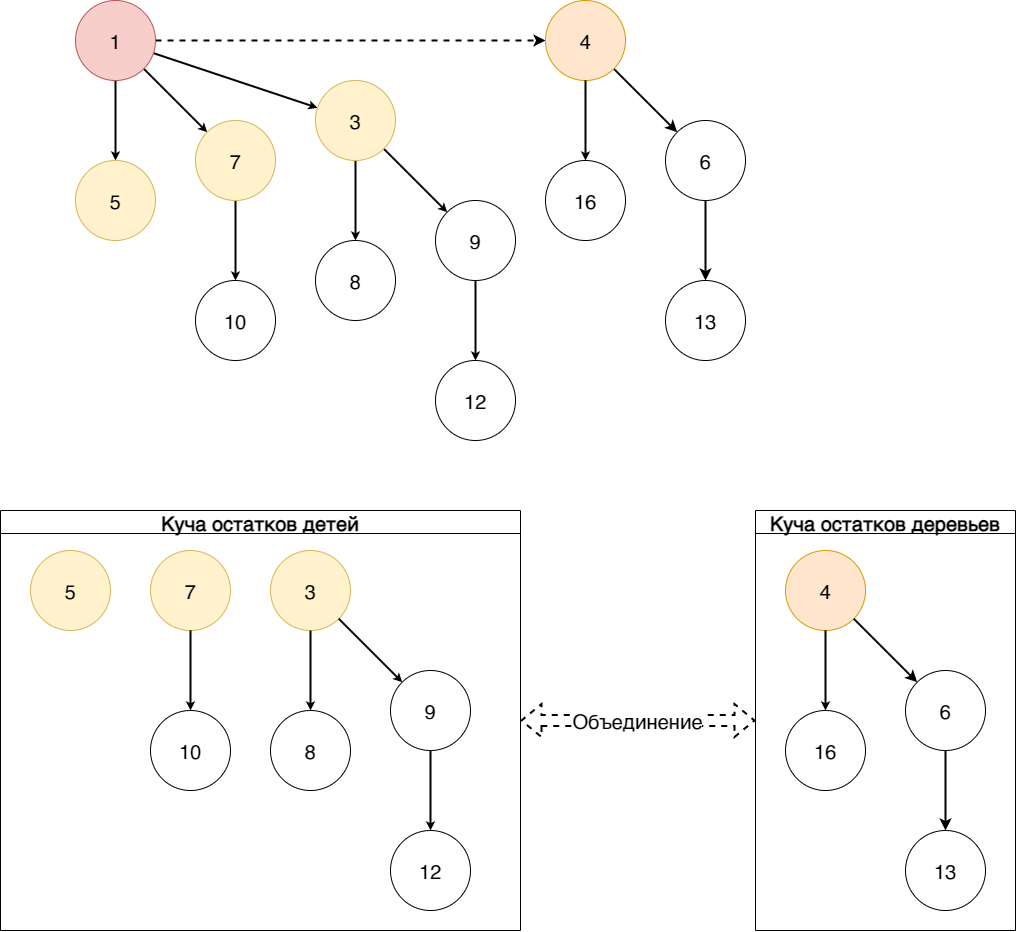

The diagram above was exported from draw.io. Its source (the exported page's mxGraphModel, read from the mxfile embedded in the PNG):
<mxGraphModel dx="2011" dy="1216" grid="1" gridSize="10" guides="1" tooltips="1" connect="1" arrows="1" fold="1" page="1" pageScale="1" pageWidth="1169" pageHeight="827" math="0" shadow="0">
  <root>
    <mxCell id="zf9t6zYP82xJ8AGz7eCd-0" />
    <mxCell id="zf9t6zYP82xJ8AGz7eCd-1" parent="zf9t6zYP82xJ8AGz7eCd-0" />
    <mxCell id="VzRHfXP4IZdOaezUKJKC-0" style="edgeStyle=none;rounded=0;orthogonalLoop=1;jettySize=auto;html=1;fontSize=20;startArrow=none;startFill=0;endArrow=classic;endFill=1;startSize=3;endSize=3;strokeWidth=2;" edge="1" parent="zf9t6zYP82xJ8AGz7eCd-1" source="VzRHfXP4IZdOaezUKJKC-4" target="VzRHfXP4IZdOaezUKJKC-8">
      <mxGeometry relative="1" as="geometry" />
    </mxCell>
    <mxCell id="VzRHfXP4IZdOaezUKJKC-1" style="edgeStyle=none;rounded=0;orthogonalLoop=1;jettySize=auto;html=1;fontSize=20;startArrow=none;startFill=0;endArrow=classic;endFill=1;startSize=3;endSize=3;strokeWidth=2;" edge="1" parent="zf9t6zYP82xJ8AGz7eCd-1" source="VzRHfXP4IZdOaezUKJKC-4" target="VzRHfXP4IZdOaezUKJKC-6">
      <mxGeometry relative="1" as="geometry" />
    </mxCell>
    <mxCell id="VzRHfXP4IZdOaezUKJKC-2" style="edgeStyle=none;rounded=0;orthogonalLoop=1;jettySize=auto;html=1;fontSize=20;startArrow=none;startFill=0;endArrow=classic;endFill=1;startSize=3;endSize=3;strokeWidth=2;" edge="1" parent="zf9t6zYP82xJ8AGz7eCd-1" source="VzRHfXP4IZdOaezUKJKC-4" target="VzRHfXP4IZdOaezUKJKC-11">
      <mxGeometry relative="1" as="geometry" />
    </mxCell>
    <mxCell id="VzRHfXP4IZdOaezUKJKC-3" style="edgeStyle=none;rounded=0;orthogonalLoop=1;jettySize=auto;html=1;dashed=1;fontSize=20;startArrow=none;startFill=0;endArrow=classic;endFill=1;strokeWidth=2;" edge="1" parent="zf9t6zYP82xJ8AGz7eCd-1" source="VzRHfXP4IZdOaezUKJKC-4" target="VzRHfXP4IZdOaezUKJKC-17">
      <mxGeometry relative="1" as="geometry" />
    </mxCell>
    <mxCell id="VzRHfXP4IZdOaezUKJKC-4" value="1" style="ellipse;whiteSpace=wrap;html=1;aspect=fixed;fontSize=20;fillColor=#f8cecc;strokeColor=#b85450;" vertex="1" parent="zf9t6zYP82xJ8AGz7eCd-1">
      <mxGeometry x="140" y="60" width="80" height="80" as="geometry" />
    </mxCell>
    <mxCell id="VzRHfXP4IZdOaezUKJKC-5" style="edgeStyle=none;rounded=0;orthogonalLoop=1;jettySize=auto;html=1;fontSize=20;startArrow=none;startFill=0;endArrow=classic;endFill=1;startSize=3;endSize=3;strokeWidth=2;" edge="1" parent="zf9t6zYP82xJ8AGz7eCd-1" source="VzRHfXP4IZdOaezUKJKC-6" target="VzRHfXP4IZdOaezUKJKC-7">
      <mxGeometry relative="1" as="geometry" />
    </mxCell>
    <mxCell id="VzRHfXP4IZdOaezUKJKC-6" value="7" style="ellipse;whiteSpace=wrap;html=1;aspect=fixed;fontSize=20;fillColor=#fff2cc;strokeColor=#d6b656;" vertex="1" parent="zf9t6zYP82xJ8AGz7eCd-1">
      <mxGeometry x="260" y="180" width="80" height="80" as="geometry" />
    </mxCell>
    <mxCell id="VzRHfXP4IZdOaezUKJKC-7" value="10" style="ellipse;whiteSpace=wrap;html=1;aspect=fixed;fontSize=20;" vertex="1" parent="zf9t6zYP82xJ8AGz7eCd-1">
      <mxGeometry x="260" y="340" width="80" height="80" as="geometry" />
    </mxCell>
    <mxCell id="VzRHfXP4IZdOaezUKJKC-8" value="5" style="ellipse;whiteSpace=wrap;html=1;aspect=fixed;fontSize=20;fillColor=#fff2cc;strokeColor=#d6b656;" vertex="1" parent="zf9t6zYP82xJ8AGz7eCd-1">
      <mxGeometry x="140" y="220" width="80" height="80" as="geometry" />
    </mxCell>
    <mxCell id="VzRHfXP4IZdOaezUKJKC-9" style="edgeStyle=none;rounded=0;orthogonalLoop=1;jettySize=auto;html=1;fontSize=20;startArrow=none;startFill=0;endArrow=classic;endFill=1;startSize=3;endSize=3;strokeWidth=2;" edge="1" parent="zf9t6zYP82xJ8AGz7eCd-1" source="VzRHfXP4IZdOaezUKJKC-11" target="VzRHfXP4IZdOaezUKJKC-15">
      <mxGeometry relative="1" as="geometry" />
    </mxCell>
    <mxCell id="VzRHfXP4IZdOaezUKJKC-10" style="edgeStyle=none;rounded=0;orthogonalLoop=1;jettySize=auto;html=1;fontSize=20;startArrow=none;startFill=0;endArrow=classic;endFill=1;startSize=3;endSize=3;strokeWidth=2;" edge="1" parent="zf9t6zYP82xJ8AGz7eCd-1" source="VzRHfXP4IZdOaezUKJKC-11" target="VzRHfXP4IZdOaezUKJKC-13">
      <mxGeometry relative="1" as="geometry" />
    </mxCell>
    <mxCell id="VzRHfXP4IZdOaezUKJKC-11" value="3" style="ellipse;whiteSpace=wrap;html=1;aspect=fixed;fontSize=20;fillColor=#fff2cc;strokeColor=#d6b656;" vertex="1" parent="zf9t6zYP82xJ8AGz7eCd-1">
      <mxGeometry x="380" y="140" width="80" height="80" as="geometry" />
    </mxCell>
    <mxCell id="VzRHfXP4IZdOaezUKJKC-12" style="edgeStyle=none;rounded=0;orthogonalLoop=1;jettySize=auto;html=1;fontSize=20;startArrow=none;startFill=0;endArrow=classic;endFill=1;startSize=3;endSize=3;strokeWidth=2;" edge="1" parent="zf9t6zYP82xJ8AGz7eCd-1" source="VzRHfXP4IZdOaezUKJKC-13" target="VzRHfXP4IZdOaezUKJKC-14">
      <mxGeometry relative="1" as="geometry" />
    </mxCell>
    <mxCell id="VzRHfXP4IZdOaezUKJKC-13" value="9" style="ellipse;whiteSpace=wrap;html=1;aspect=fixed;fontSize=20;" vertex="1" parent="zf9t6zYP82xJ8AGz7eCd-1">
      <mxGeometry x="500" y="260" width="80" height="80" as="geometry" />
    </mxCell>
    <mxCell id="VzRHfXP4IZdOaezUKJKC-14" value="12" style="ellipse;whiteSpace=wrap;html=1;aspect=fixed;fontSize=20;" vertex="1" parent="zf9t6zYP82xJ8AGz7eCd-1">
      <mxGeometry x="500" y="420" width="80" height="80" as="geometry" />
    </mxCell>
    <mxCell id="VzRHfXP4IZdOaezUKJKC-15" value="8" style="ellipse;whiteSpace=wrap;html=1;aspect=fixed;fontSize=20;" vertex="1" parent="zf9t6zYP82xJ8AGz7eCd-1">
      <mxGeometry x="380" y="300" width="80" height="80" as="geometry" />
    </mxCell>
    <mxCell id="VzRHfXP4IZdOaezUKJKC-16" style="edgeStyle=none;rounded=0;orthogonalLoop=1;jettySize=auto;html=1;fontSize=20;startArrow=none;startFill=0;endArrow=classic;endFill=1;strokeWidth=2;" edge="1" parent="zf9t6zYP82xJ8AGz7eCd-1" source="VzRHfXP4IZdOaezUKJKC-17" target="VzRHfXP4IZdOaezUKJKC-22">
      <mxGeometry relative="1" as="geometry" />
    </mxCell>
    <mxCell id="VzRHfXP4IZdOaezUKJKC-17" value="4" style="ellipse;whiteSpace=wrap;html=1;aspect=fixed;fontSize=20;fillColor=#ffe6cc;strokeColor=#d79b00;" vertex="1" parent="zf9t6zYP82xJ8AGz7eCd-1">
      <mxGeometry x="610" y="60" width="80" height="80" as="geometry" />
    </mxCell>
    <mxCell id="VzRHfXP4IZdOaezUKJKC-18" value="16" style="ellipse;whiteSpace=wrap;html=1;aspect=fixed;fontSize=20;" vertex="1" parent="zf9t6zYP82xJ8AGz7eCd-1">
      <mxGeometry x="610" y="220" width="80" height="80" as="geometry" />
    </mxCell>
    <mxCell id="VzRHfXP4IZdOaezUKJKC-19" style="edgeStyle=none;rounded=0;orthogonalLoop=1;jettySize=auto;html=1;fontSize=20;startArrow=none;startFill=0;endArrow=classic;endFill=1;startSize=3;endSize=3;strokeWidth=2;" edge="1" parent="zf9t6zYP82xJ8AGz7eCd-1" source="VzRHfXP4IZdOaezUKJKC-17" target="VzRHfXP4IZdOaezUKJKC-18">
      <mxGeometry relative="1" as="geometry" />
    </mxCell>
    <mxCell id="VzRHfXP4IZdOaezUKJKC-20" value="13" style="ellipse;whiteSpace=wrap;html=1;aspect=fixed;fontSize=20;" vertex="1" parent="zf9t6zYP82xJ8AGz7eCd-1">
      <mxGeometry x="730" y="340" width="80" height="80" as="geometry" />
    </mxCell>
    <mxCell id="VzRHfXP4IZdOaezUKJKC-21" style="edgeStyle=none;rounded=0;orthogonalLoop=1;jettySize=auto;html=1;fontSize=20;startArrow=none;startFill=0;endArrow=classic;endFill=1;strokeWidth=2;" edge="1" parent="zf9t6zYP82xJ8AGz7eCd-1" source="VzRHfXP4IZdOaezUKJKC-22" target="VzRHfXP4IZdOaezUKJKC-20">
      <mxGeometry relative="1" as="geometry" />
    </mxCell>
    <mxCell id="VzRHfXP4IZdOaezUKJKC-22" value="6" style="ellipse;whiteSpace=wrap;html=1;aspect=fixed;fontSize=20;" vertex="1" parent="zf9t6zYP82xJ8AGz7eCd-1">
      <mxGeometry x="730" y="180" width="80" height="80" as="geometry" />
    </mxCell>
    <mxCell id="VzRHfXP4IZdOaezUKJKC-55" value="Объединение" style="edgeStyle=none;rounded=0;orthogonalLoop=1;jettySize=auto;html=1;dashed=1;fontSize=20;startArrow=block;startFill=0;endArrow=classic;endFill=1;strokeWidth=2;shape=flexArrow;" edge="1" parent="zf9t6zYP82xJ8AGz7eCd-1" source="VzRHfXP4IZdOaezUKJKC-46" target="VzRHfXP4IZdOaezUKJKC-48">
      <mxGeometry relative="1" as="geometry" />
    </mxCell>
    <mxCell id="VzRHfXP4IZdOaezUKJKC-46" value="Куча остатков детей" style="swimlane;fontSize=20;" vertex="1" parent="zf9t6zYP82xJ8AGz7eCd-1">
      <mxGeometry x="65" y="570" width="520" height="420" as="geometry" />
    </mxCell>
    <mxCell id="VzRHfXP4IZdOaezUKJKC-29" value="7" style="ellipse;whiteSpace=wrap;html=1;aspect=fixed;fontSize=20;fillColor=#fff2cc;strokeColor=#d6b656;" vertex="1" parent="VzRHfXP4IZdOaezUKJKC-46">
      <mxGeometry x="150" y="40" width="80" height="80" as="geometry" />
    </mxCell>
    <mxCell id="VzRHfXP4IZdOaezUKJKC-30" value="10" style="ellipse;whiteSpace=wrap;html=1;aspect=fixed;fontSize=20;" vertex="1" parent="VzRHfXP4IZdOaezUKJKC-46">
      <mxGeometry x="150" y="200" width="80" height="80" as="geometry" />
    </mxCell>
    <mxCell id="VzRHfXP4IZdOaezUKJKC-28" style="edgeStyle=none;rounded=0;orthogonalLoop=1;jettySize=auto;html=1;fontSize=20;startArrow=none;startFill=0;endArrow=classic;endFill=1;startSize=3;endSize=3;strokeWidth=2;" edge="1" source="VzRHfXP4IZdOaezUKJKC-29" target="VzRHfXP4IZdOaezUKJKC-30" parent="VzRHfXP4IZdOaezUKJKC-46">
      <mxGeometry relative="1" as="geometry" />
    </mxCell>
    <mxCell id="VzRHfXP4IZdOaezUKJKC-31" value="5" style="ellipse;whiteSpace=wrap;html=1;aspect=fixed;fontSize=20;fillColor=#fff2cc;strokeColor=#d6b656;" vertex="1" parent="VzRHfXP4IZdOaezUKJKC-46">
      <mxGeometry x="30" y="40" width="80" height="80" as="geometry" />
    </mxCell>
    <mxCell id="VzRHfXP4IZdOaezUKJKC-34" value="3" style="ellipse;whiteSpace=wrap;html=1;aspect=fixed;fontSize=20;fillColor=#fff2cc;strokeColor=#d6b656;" vertex="1" parent="VzRHfXP4IZdOaezUKJKC-46">
      <mxGeometry x="270" y="40" width="80" height="80" as="geometry" />
    </mxCell>
    <mxCell id="VzRHfXP4IZdOaezUKJKC-36" value="9" style="ellipse;whiteSpace=wrap;html=1;aspect=fixed;fontSize=20;" vertex="1" parent="VzRHfXP4IZdOaezUKJKC-46">
      <mxGeometry x="390" y="160" width="80" height="80" as="geometry" />
    </mxCell>
    <mxCell id="VzRHfXP4IZdOaezUKJKC-33" style="edgeStyle=none;rounded=0;orthogonalLoop=1;jettySize=auto;html=1;fontSize=20;startArrow=none;startFill=0;endArrow=classic;endFill=1;startSize=3;endSize=3;strokeWidth=2;" edge="1" source="VzRHfXP4IZdOaezUKJKC-34" target="VzRHfXP4IZdOaezUKJKC-36" parent="VzRHfXP4IZdOaezUKJKC-46">
      <mxGeometry relative="1" as="geometry" />
    </mxCell>
    <mxCell id="VzRHfXP4IZdOaezUKJKC-37" value="12" style="ellipse;whiteSpace=wrap;html=1;aspect=fixed;fontSize=20;" vertex="1" parent="VzRHfXP4IZdOaezUKJKC-46">
      <mxGeometry x="390" y="320" width="80" height="80" as="geometry" />
    </mxCell>
    <mxCell id="VzRHfXP4IZdOaezUKJKC-35" style="edgeStyle=none;rounded=0;orthogonalLoop=1;jettySize=auto;html=1;fontSize=20;startArrow=none;startFill=0;endArrow=classic;endFill=1;startSize=3;endSize=3;strokeWidth=2;" edge="1" source="VzRHfXP4IZdOaezUKJKC-36" target="VzRHfXP4IZdOaezUKJKC-37" parent="VzRHfXP4IZdOaezUKJKC-46">
      <mxGeometry relative="1" as="geometry" />
    </mxCell>
    <mxCell id="VzRHfXP4IZdOaezUKJKC-38" value="8" style="ellipse;whiteSpace=wrap;html=1;aspect=fixed;fontSize=20;" vertex="1" parent="VzRHfXP4IZdOaezUKJKC-46">
      <mxGeometry x="270" y="200" width="80" height="80" as="geometry" />
    </mxCell>
    <mxCell id="VzRHfXP4IZdOaezUKJKC-32" style="edgeStyle=none;rounded=0;orthogonalLoop=1;jettySize=auto;html=1;fontSize=20;startArrow=none;startFill=0;endArrow=classic;endFill=1;startSize=3;endSize=3;strokeWidth=2;" edge="1" source="VzRHfXP4IZdOaezUKJKC-34" target="VzRHfXP4IZdOaezUKJKC-38" parent="VzRHfXP4IZdOaezUKJKC-46">
      <mxGeometry relative="1" as="geometry" />
    </mxCell>
    <mxCell id="VzRHfXP4IZdOaezUKJKC-47" style="edgeStyle=none;rounded=0;orthogonalLoop=1;jettySize=auto;html=1;exitX=0.75;exitY=0;exitDx=0;exitDy=0;dashed=1;fontSize=20;startArrow=none;startFill=0;endArrow=classic;endFill=1;strokeWidth=2;" edge="1" parent="zf9t6zYP82xJ8AGz7eCd-1" source="VzRHfXP4IZdOaezUKJKC-46" target="VzRHfXP4IZdOaezUKJKC-46">
      <mxGeometry relative="1" as="geometry" />
    </mxCell>
    <mxCell id="VzRHfXP4IZdOaezUKJKC-48" value="Куча остатков деревьев" style="swimlane;fontSize=20;" vertex="1" parent="zf9t6zYP82xJ8AGz7eCd-1">
      <mxGeometry x="820" y="570" width="260" height="420" as="geometry" />
    </mxCell>
    <mxCell id="VzRHfXP4IZdOaezUKJKC-45" value="6" style="ellipse;whiteSpace=wrap;html=1;aspect=fixed;fontSize=20;" vertex="1" parent="VzRHfXP4IZdOaezUKJKC-48">
      <mxGeometry x="150" y="160" width="80" height="80" as="geometry" />
    </mxCell>
    <mxCell id="VzRHfXP4IZdOaezUKJKC-43" value="13" style="ellipse;whiteSpace=wrap;html=1;aspect=fixed;fontSize=20;" vertex="1" parent="VzRHfXP4IZdOaezUKJKC-48">
      <mxGeometry x="150" y="320" width="80" height="80" as="geometry" />
    </mxCell>
    <mxCell id="VzRHfXP4IZdOaezUKJKC-41" value="16" style="ellipse;whiteSpace=wrap;html=1;aspect=fixed;fontSize=20;" vertex="1" parent="VzRHfXP4IZdOaezUKJKC-48">
      <mxGeometry x="30" y="200" width="80" height="80" as="geometry" />
    </mxCell>
    <mxCell id="VzRHfXP4IZdOaezUKJKC-40" value="4" style="ellipse;whiteSpace=wrap;html=1;aspect=fixed;fontSize=20;fillColor=#ffe6cc;strokeColor=#d79b00;" vertex="1" parent="VzRHfXP4IZdOaezUKJKC-48">
      <mxGeometry x="30" y="40" width="80" height="80" as="geometry" />
    </mxCell>
    <mxCell id="VzRHfXP4IZdOaezUKJKC-44" style="edgeStyle=none;rounded=0;orthogonalLoop=1;jettySize=auto;html=1;fontSize=20;startArrow=none;startFill=0;endArrow=classic;endFill=1;strokeWidth=2;" edge="1" source="VzRHfXP4IZdOaezUKJKC-45" target="VzRHfXP4IZdOaezUKJKC-43" parent="VzRHfXP4IZdOaezUKJKC-48">
      <mxGeometry relative="1" as="geometry" />
    </mxCell>
    <mxCell id="VzRHfXP4IZdOaezUKJKC-39" style="edgeStyle=none;rounded=0;orthogonalLoop=1;jettySize=auto;html=1;fontSize=20;startArrow=none;startFill=0;endArrow=classic;endFill=1;strokeWidth=2;" edge="1" source="VzRHfXP4IZdOaezUKJKC-40" target="VzRHfXP4IZdOaezUKJKC-45" parent="VzRHfXP4IZdOaezUKJKC-48">
      <mxGeometry relative="1" as="geometry" />
    </mxCell>
    <mxCell id="VzRHfXP4IZdOaezUKJKC-42" style="edgeStyle=none;rounded=0;orthogonalLoop=1;jettySize=auto;html=1;fontSize=20;startArrow=none;startFill=0;endArrow=classic;endFill=1;startSize=3;endSize=3;strokeWidth=2;" edge="1" source="VzRHfXP4IZdOaezUKJKC-40" target="VzRHfXP4IZdOaezUKJKC-41" parent="VzRHfXP4IZdOaezUKJKC-48">
      <mxGeometry relative="1" as="geometry" />
    </mxCell>
  </root>
</mxGraphModel>